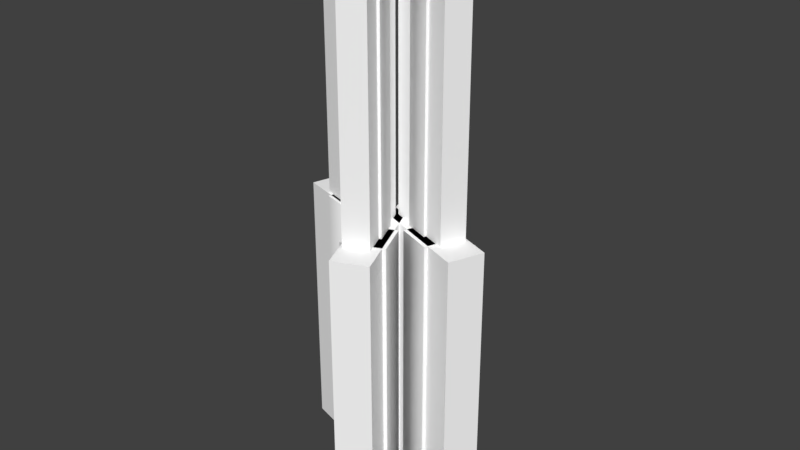 # Source: buildings-tower.blend  (saved by Blender 2.77.0; exported with 4.5.12 LTS)
import bpy
from mathutils import Matrix  # noqa: F401  (used for matrix-valued properties, if any)

bpy.ops.wm.read_factory_settings(use_empty=True)
scene = bpy.context.scene
scene.name = 'Scene'

# ---- collections
col_collection_1 = bpy.data.collections.new('Collection 1'); scene.collection.children.link(col_collection_1)

# ---- materials (node trees are filled in below, after node groups)
mat_default_sidewalks = bpy.data.materials.new('default_sidewalks')
mat_default_sidewalks.alpha_threshold = 0.0
mat_default_sidewalks.use_transparent_shadow = False
mat_default_sidewalks.diffuse_color = (1.0, 1.0, 1.0, 1.0)
mat_default_sidewalks.roughness = 0.5
mat_default_sidewalks.specular_intensity = 1.0
mat_default = bpy.data.materials.new('default')
mat_default.alpha_threshold = 0.0
mat_default.use_transparent_shadow = False
mat_default.diffuse_color = (1.0, 1.0, 1.0, 1.0)
mat_default.roughness = 0.5
mat_default.specular_intensity = 1.0
mat_default_bldgs2 = bpy.data.materials.new('default_bldgs2')
mat_default_bldgs2.alpha_threshold = 0.0
mat_default_bldgs2.use_transparent_shadow = False
mat_default_bldgs2.diffuse_color = (1.0, 1.0, 1.0, 1.0)
mat_default_bldgs2.roughness = 0.5
mat_default_bldgs2.specular_intensity = 1.0

# ---- material node trees

# ---- world
world_world = bpy.data.worlds.new('World'); scene.world = world_world
world_world.color = (0.05088, 0.05088, 0.05088)
world_world.use_sun_shadow = False
world_world.sun_shadow_jitter_overblur = 0.0
world_world.cycles.sampling_method = 'MANUAL'

# ---- meshes
me_city_mesh01_001 = bpy.data.meshes.new('city_mesh01.001')
me_city_mesh01_001.from_pydata([(-20.0, -3.323, 8.334), (-18.35, -10.28, 8.334), (1.655, -5.561, 8.334), (0.01303, 1.399, 8.334), (0.01303, 1.399, 8.334), (1.655, -5.561, 8.334), (1.655, -5.561, -57.61), (0.01303, 1.399, -57.61), (0.01303, 1.399, -57.61), (1.655, -5.561, -57.61), (-18.35, -10.28, -57.61), (-20.0, -3.323, -57.61), (-20.0, -3.323, -57.61), (-18.35, -10.28, -57.61), (-18.35, -10.28, 8.334), (-20.0, -3.323, 8.334), (-20.0, -3.323, -57.61), (-20.0, -3.323, 8.334), (0.01303, 1.399, 8.334), (0.01303, 1.399, -57.61), (1.655, -5.561, -57.61), (1.655, -5.561, 8.334), (-18.35, -10.28, 8.334), (-18.35, -10.28, -57.61), (-6.629, 0.5432, 8.334), (-13.59, -1.087, 8.334), (-11.74, -9.287, 8.334), (-4.783, -7.657, 8.334), (-4.783, -7.657, 8.334), (-11.74, -9.287, 8.334), (-11.74, -9.287, -57.61), (-4.783, -7.657, -57.61), (-4.783, -7.657, -57.61), (-11.74, -9.287, -57.61), (-13.59, -1.087, -57.61), (-6.629, 0.5432, -57.61), (-6.629, 0.5432, -57.61), (-13.59, -1.087, -57.61), (-13.59, -1.087, 8.334), (-6.629, 0.5432, 8.334), (-6.629, 0.5432, -57.61), (-6.629, 0.5432, 8.334), (-11.74, -9.287, -57.61), (-11.74, -9.287, 8.334), (0.1328, 1.575, 8.334), (-4.182, -4.127, 8.334), (12.21, -16.53, 8.334), (16.53, -10.83, 8.334), (16.53, -10.83, 8.334), (12.21, -16.53, 8.334), (12.21, -16.53, -57.61), (16.53, -10.83, -57.61), (16.53, -10.83, -57.61), (12.21, -16.53, -57.61), (-4.182, -4.127, -57.61), (0.1328, 1.575, -57.61), (0.1328, 1.575, -57.61), (-4.182, -4.127, -57.61), (-4.182, -4.127, 8.334), (0.1328, 1.575, 8.334), (0.1328, 1.575, -57.61), (0.1328, 1.575, 8.334), (16.53, -10.83, 8.334), (16.53, -10.83, -57.61), (12.21, -16.53, -57.61), (12.21, -16.53, 8.334), (-4.182, -4.127, 8.334), (-4.182, -4.127, -57.61), (11.63, -6.259, 8.334), (5.939, -1.935, 8.334), (0.798, -8.585, 8.334), (6.492, -12.91, 8.334), (6.492, -12.91, 8.334), (0.798, -8.585, 8.334), (0.798, -8.585, -57.61), (6.492, -12.91, -57.61), (6.492, -12.91, -57.61), (0.798, -8.585, -57.61), (5.939, -1.935, -57.61), (11.63, -6.259, -57.61), (11.63, -6.259, -57.61), (5.939, -1.935, -57.61), (5.939, -1.935, 8.334), (11.63, -6.259, 8.334), (11.63, -6.259, -57.61), (11.63, -6.259, 8.334), (0.798, -8.585, -57.61), (0.798, -8.585, 8.334), (-12.03, -3.925, 68.49), (-11.23, -7.293, 68.49), (-1.549, -5.009, 68.49), (-2.343, -1.641, 68.49), (-0.2758, -0.3269, 68.56), (0.8882, -5.261, 68.41), (0.8882, -5.261, -2.669), (-0.2758, -0.3269, -2.669), (-0.2758, -0.3269, -2.669), (0.8882, -5.261, -2.669), (-13.3, -8.609, -2.669), (-14.46, -3.673, -2.669), (-14.46, -3.673, -2.669), (-13.3, -8.609, -2.669), (-13.3, -8.609, 68.56), (-14.46, -3.673, 68.56), (-14.46, -3.673, -2.669), (-14.46, -3.673, 68.56), (-0.2758, -0.3269, 68.56), (-0.2758, -0.3269, -2.669), (0.8882, -5.261, -2.669), (0.8882, -5.261, 68.41), (-13.3, -8.609, 68.56), (-13.3, -8.609, -2.669), (-4.986, -0.9329, 68.56), (-9.922, -2.089, 68.56), (-8.613, -7.903, 68.56), (-3.677, -6.747, 68.56), (-3.677, -6.747, 68.56), (-8.613, -7.903, 68.56), (-8.613, -7.903, -2.669), (-3.677, -6.747, -2.669), (-3.677, -6.747, -2.669), (-8.613, -7.903, -2.669), (-9.922, -2.089, -2.669), (-4.986, -0.9328, -2.669), (-4.986, -0.9328, -2.669), (-9.922, -2.089, -2.669), (-9.922, -2.089, 68.56), (-4.986, -0.9329, 68.56), (-4.986, -0.9328, -2.669), (-4.986, -0.9329, 68.56), (-8.613, -7.903, -2.669), (-8.613, -7.903, 68.56), (1.168, -2.239, 68.52), (-0.9206, -4.999, 68.52), (7.013, -11.0, 68.52), (9.101, -8.245, 68.52), (11.43, -8.999, 68.56), (8.373, -13.04, 68.56), (8.373, -13.04, -2.669), (11.43, -8.999, -2.669), (11.43, -8.999, -2.669), (8.373, -13.04, -2.669), (-3.251, -4.245, -2.669), (-0.1914, -0.2028, -2.669), (-0.1914, -0.2028, -2.669), (-3.251, -4.245, -2.669), (-3.251, -4.245, 68.56), (-0.1914, -0.2029, 68.56), (-0.1914, -0.2028, -2.669), (-0.1914, -0.2029, 68.56), (11.43, -8.999, 68.56), (11.43, -8.999, -2.669), (8.373, -13.04, -2.669), (8.373, -13.04, 68.56), (-3.251, -4.245, 68.56), (-3.251, -4.245, -2.669), (7.963, -5.757, 68.56), (3.925, -2.691, 68.56), (0.2802, -7.405, 68.56), (4.317, -10.47, 68.56), (4.317, -10.47, 68.56), (0.2802, -7.405, 68.56), (0.2802, -7.405, -2.669), (4.317, -10.47, -2.669), (4.317, -10.47, -2.669), (0.2802, -7.405, -2.669), (3.925, -2.691, -2.669), (7.963, -5.757, -2.669), (7.963, -5.757, -2.669), (3.925, -2.691, -2.669), (3.925, -2.691, 68.56), (7.963, -5.757, 68.56), (7.963, -5.757, -2.669), (7.963, -5.757, 68.56), (0.2802, -7.405, -2.669), (0.2802, -7.405, 68.56), (0.8882, -5.261, 68.41), (-13.3, -8.609, 68.56), (-14.46, -3.673, 68.56), (-0.2758, -0.3269, 68.56), (8.373, -13.04, 68.56), (-3.251, -4.245, 68.56), (-0.1914, -0.2029, 68.56), (11.43, -8.999, 68.56), (-0.6694, -1.233, 8.334), (4.057, 4.131, 8.334), (-11.37, 17.72, 8.334), (-16.09, 12.36, 8.334), (-0.6694, -1.233, -57.61), (4.057, 4.131, -57.61), (4.057, 4.131, 8.334), (-0.6694, -1.233, 8.334), (-16.09, 12.36, -57.61), (-11.37, 17.72, -57.61), (4.057, 4.131, -57.61), (-0.6694, -1.233, -57.61), (-16.09, 12.36, 8.334), (-11.37, 17.72, 8.334), (-11.37, 17.72, -57.61), (-16.09, 12.36, -57.61), (-0.6694, -1.233, -57.61), (-0.6694, -1.233, 8.334), (-16.09, 12.36, 8.334), (-16.09, 12.36, -57.61), (-11.37, 17.72, -57.61), (-11.37, 17.72, 8.334), (4.057, 4.131, 8.334), (4.057, 4.131, -57.61), (-0.634, 9.013, 8.334), (-6.006, 13.73, 8.334), (-11.5, 7.367, 8.334), (-6.125, 2.649, 8.334), (-0.634, 9.013, -57.61), (-6.006, 13.73, -57.61), (-6.006, 13.73, 8.334), (-0.634, 9.013, 8.334), (-6.125, 2.649, -57.61), (-11.5, 7.367, -57.61), (-6.006, 13.73, -57.61), (-0.634, 9.013, -57.61), (-6.125, 2.649, 8.334), (-11.5, 7.367, 8.334), (-11.5, 7.367, -57.61), (-6.125, 2.649, -57.61), (-6.125, 2.649, 8.334), (-6.125, 2.649, -57.61), (-6.006, 13.73, 8.334), (-6.006, 13.73, -57.61), (19.66, 1.775, 8.334), (18.54, 8.835, 8.334), (-1.767, 5.615, 8.334), (-0.647, -1.447, 8.334), (19.66, 1.775, -57.61), (18.54, 8.835, -57.61), (18.54, 8.835, 8.334), (19.66, 1.775, 8.334), (-0.647, -1.447, -57.61), (-1.767, 5.615, -57.61), (18.54, 8.835, -57.61), (19.66, 1.775, -57.61), (-0.647, -1.447, 8.334), (-1.767, 5.615, 8.334), (-1.767, 5.615, -57.61), (-0.647, -1.447, -57.61), (19.66, 1.775, -57.61), (19.66, 1.775, 8.334), (-0.647, -1.447, 8.334), (-0.647, -1.447, -57.61), (-1.767, 5.615, -57.61), (-1.767, 5.615, 8.334), (18.54, 8.835, 8.334), (18.54, 8.835, -57.61), (11.79, 8.333, 8.334), (4.725, 7.201, 8.334), (6.127, -1.085, 8.334), (13.19, 0.04716, 8.334), (11.79, 8.333, -57.61), (4.725, 7.201, -57.61), (4.725, 7.201, 8.334), (11.79, 8.333, 8.334), (13.19, 0.04718, -57.61), (6.127, -1.085, -57.61), (4.725, 7.201, -57.61), (11.79, 8.333, -57.61), (13.19, 0.04716, 8.334), (6.127, -1.085, 8.334), (6.127, -1.085, -57.61), (13.19, 0.04718, -57.61), (13.19, 0.04716, 8.334), (13.19, 0.04718, -57.61), (4.725, 7.201, 8.334), (4.725, 7.201, -57.61), (-1.316, 2.557, 68.51), (0.972, 5.153, 68.51), (-6.494, 11.73, 68.51), (-8.781, 9.135, 68.51), (-0.112, 0.4231, -2.669), (3.239, 4.227, -2.669), (3.239, 4.227, 68.56), (-0.112, 0.4231, 68.56), (-11.05, 10.06, -2.669), (-7.697, 13.87, -2.669), (3.239, 4.227, -2.669), (-0.112, 0.4231, -2.669), (-11.05, 10.06, 68.56), (-7.697, 13.87, 68.56), (-7.697, 13.87, -2.669), (-11.05, 10.06, -2.669), (-0.112, 0.4231, -2.669), (-0.112, 0.4231, 68.56), (-11.05, 10.06, 68.56), (-11.05, 10.06, -2.669), (-7.697, 13.87, -2.669), (-7.697, 13.87, 68.56), (3.239, 4.227, 68.56), (3.239, 4.227, -2.669), (-0.08657, 7.689, 68.56), (-3.896, 11.04, 68.56), (-7.79, 6.523, 68.56), (-3.981, 3.177, 68.56), (-0.08657, 7.689, -2.669), (-3.896, 11.04, -2.669), (-3.896, 11.04, 68.56), (-0.08657, 7.689, 68.56), (-3.981, 3.177, -2.669), (-7.79, 6.523, -2.669), (-3.896, 11.04, -2.669), (-0.08657, 7.689, -2.669), (-3.981, 3.177, 68.56), (-7.79, 6.523, 68.56), (-7.79, 6.523, -2.669), (-3.981, 3.177, -2.669), (-3.981, 3.177, 68.56), (-3.981, 3.177, -2.669), (-3.896, 11.04, 68.56), (-3.896, 11.04, -2.669), (11.89, 2.989, 68.43), (11.35, 6.407, 68.43), (1.521, 4.849, 68.43), (2.063, 1.431, 68.43), (14.3, 2.557, -2.669), (13.51, 7.565, -2.669), (13.51, 7.565, 68.56), (14.3, 2.557, 68.56), (-0.09597, 0.2731, -2.669), (-0.8904, 5.281, -2.669), (13.51, 7.565, -2.669), (14.3, 2.557, -2.669), (-0.09597, 0.2731, 68.56), (-0.8904, 5.281, 68.32), (-0.8904, 5.281, -2.669), (-0.09597, 0.2731, -2.669), (14.3, 2.557, -2.669), (14.3, 2.557, 68.56), (-0.09597, 0.2731, 68.56), (-0.09597, 0.2731, -2.669), (-0.8904, 5.281, -2.669), (-0.8904, 5.281, 68.35), (13.51, 7.565, 68.56), (13.51, 7.565, -2.669), (8.719, 7.209, 68.56), (3.714, 6.405, 68.56), (4.707, 0.5291, 68.56), (9.713, 1.331, 68.56), (8.719, 7.209, -2.669), (3.714, 6.405, -2.669), (3.714, 6.405, 68.56), (8.719, 7.209, 68.56), (9.713, 1.331, -2.669), (4.707, 0.5292, -2.669), (3.714, 6.405, -2.669), (8.719, 7.209, -2.669), (9.713, 1.331, 68.56), (4.707, 0.5291, 68.56), (4.707, 0.5292, -2.669), (9.713, 1.331, -2.669), (9.713, 1.331, 68.56), (9.713, 1.331, -2.669), (3.714, 6.405, 68.56), (3.714, 6.405, -2.669), (-7.697, 13.87, 68.56), (3.239, 4.227, 68.56), (-11.05, 10.06, 68.56), (-0.112, 0.4231, 68.56), (-0.8904, 5.281, 68.35), (13.51, 7.565, 68.56), (-0.09597, 0.2731, 68.56), (14.3, 2.557, 68.56)], [], [(0, 1, 2), (0, 2, 3), (4, 5, 6), (4, 6, 7), (8, 9, 10), (8, 10, 11), (12, 13, 14), (12, 14, 15), (16, 17, 18), (16, 18, 19), (20, 21, 22), (20, 22, 23), (24, 25, 26), (24, 26, 27), (28, 29, 30), (28, 30, 31), (32, 33, 34), (32, 34, 35), (36, 37, 38), (36, 38, 39), (40, 41, 28), (40, 28, 31), (42, 43, 38), (42, 38, 37), (44, 45, 46), (44, 46, 47), (48, 49, 50), (48, 50, 51), (52, 53, 54), (52, 54, 55), (56, 57, 58), (56, 58, 59), (60, 61, 62), (60, 62, 63), (64, 65, 66), (64, 66, 67), (68, 69, 70), (68, 70, 71), (72, 73, 74), (72, 74, 75), (76, 77, 78), (76, 78, 79), (80, 81, 82), (80, 82, 83), (84, 85, 72), (84, 72, 75), (86, 87, 82), (86, 82, 81), (88, 89, 90), (88, 90, 91), (92, 93, 94), (92, 94, 95), (96, 97, 98), (96, 98, 99), (100, 101, 102), (100, 102, 103), (104, 105, 106), (104, 106, 107), (108, 109, 110), (108, 110, 111), (112, 113, 114), (112, 114, 115), (116, 117, 118), (116, 118, 119), (120, 121, 122), (120, 122, 123), (124, 125, 126), (124, 126, 127), (128, 129, 116), (128, 116, 119), (130, 131, 126), (130, 126, 125), (132, 133, 134), (132, 134, 135), (136, 137, 138), (136, 138, 139), (140, 141, 142), (140, 142, 143), (144, 145, 146), (144, 146, 147), (148, 149, 150), (148, 150, 151), (152, 153, 154), (152, 154, 155), (156, 157, 158), (156, 158, 159), (160, 161, 162), (160, 162, 163), (164, 165, 166), (164, 166, 167), (168, 169, 170), (168, 170, 171), (172, 173, 160), (172, 160, 163), (174, 175, 170), (174, 170, 169), (176, 90, 89), (176, 89, 177), (177, 89, 88), (177, 88, 178), (178, 88, 91), (178, 91, 179), (179, 91, 90), (179, 90, 176), (180, 134, 133), (180, 133, 181), (181, 133, 132), (181, 132, 182), (182, 132, 135), (182, 135, 183), (183, 135, 134), (183, 134, 180), (184, 185, 186), (184, 186, 187), (188, 189, 190), (188, 190, 191), (192, 193, 194), (192, 194, 195), (196, 197, 198), (196, 198, 199), (200, 201, 202), (200, 202, 203), (204, 205, 206), (204, 206, 207), (208, 209, 210), (208, 210, 211), (212, 213, 214), (212, 214, 215), (216, 217, 218), (216, 218, 219), (220, 221, 222), (220, 222, 223), (212, 215, 224), (212, 224, 225), (222, 221, 226), (222, 226, 227), (228, 229, 230), (228, 230, 231), (232, 233, 234), (232, 234, 235), (236, 237, 238), (236, 238, 239), (240, 241, 242), (240, 242, 243), (244, 245, 246), (244, 246, 247), (248, 249, 250), (248, 250, 251), (252, 253, 254), (252, 254, 255), (256, 257, 258), (256, 258, 259), (260, 261, 262), (260, 262, 263), (264, 265, 266), (264, 266, 267), (256, 259, 268), (256, 268, 269), (266, 265, 270), (266, 270, 271), (272, 273, 274), (272, 274, 275), (276, 277, 278), (276, 278, 279), (280, 281, 282), (280, 282, 283), (284, 285, 286), (284, 286, 287), (288, 289, 290), (288, 290, 291), (292, 293, 294), (292, 294, 295), (296, 297, 298), (296, 298, 299), (300, 301, 302), (300, 302, 303), (304, 305, 306), (304, 306, 307), (308, 309, 310), (308, 310, 311), (300, 303, 312), (300, 312, 313), (310, 309, 314), (310, 314, 315), (316, 317, 318), (316, 318, 319), (320, 321, 322), (320, 322, 323), (324, 325, 326), (324, 326, 327), (328, 329, 330), (328, 330, 331), (332, 333, 334), (332, 334, 335), (336, 337, 338), (336, 338, 339), (340, 341, 342), (340, 342, 343), (344, 345, 346), (344, 346, 347), (348, 349, 350), (348, 350, 351), (352, 353, 354), (352, 354, 355), (344, 347, 356), (344, 356, 357), (354, 353, 358), (354, 358, 359), (360, 274, 273), (360, 273, 361), (362, 275, 274), (362, 274, 360), (363, 272, 275), (363, 275, 362), (361, 273, 272), (361, 272, 363), (364, 318, 317), (364, 317, 365), (366, 319, 318), (366, 318, 364), (367, 316, 319), (367, 319, 366), (365, 317, 316), (365, 316, 367)])
me_city_mesh01_001.polygons.foreach_set('use_smooth', [True] * 224)
me_city_mesh01_001.polygons.foreach_set('material_index', [2, 2, 2, 2, 2, 2, 2, 2, 2, 2, 2, 2, 2, 2, 2, 2, 2, 2, 2, 2, 2, 2, 2, 2, 2, 2, 2, 2, 2, 2, 2, 2, 2, 2, 2, 2, 2, 2, 2, 2, 2, 2, 2, 2, 2, 2, 2, 2, 2, 2, 2, 2, 2, 2, 2, 2, 2, 2, 2, 2, 2, 2, 2, 2, 2, 2, 2, 2, 2, 2, 2, 2, 2, 2, 2, 2, 2, 2, 2, 2, 2, 2, 2, 2, 2, 2, 2, 2, 2, 2, 2, 2, 2, 2, 2, 2, 2, 2, 2, 2, 2, 2, 2, 2, 2, 2, 2, 2, 2, 2, 2, 2, 2, 2, 2, 2, 2, 2, 2, 2, 2, 2, 2, 2, 2, 2, 2, 2, 2, 2, 2, 2, 2, 2, 2, 2, 2, 2, 2, 2, 2, 2, 2, 2, 2, 2, 2, 2, 2, 2, 2, 2, 2, 2, 2, 2, 2, 2, 2, 2, 2, 2, 2, 2, 2, 2, 2, 2, 2, 2, 2, 2, 2, 2, 2, 2, 2, 2, 2, 2, 2, 2, 2, 2, 2, 2, 2, 2, 2, 2, 2, 2, 2, 2, 2, 2, 2, 2, 2, 2, 2, 2, 2, 2, 2, 2, 2, 2, 2, 2, 2, 2, 2, 2, 2, 2, 2, 2, 2, 2, 2, 2, 2, 2])
_k = set([(0, 1), (0, 3), (1, 2), (2, 3), (4, 5), (4, 7), (5, 6), (6, 7), (8, 9), (8, 11), (9, 10), (10, 11), (12, 13), (12, 15), (13, 14), (14, 15), (16, 17), (16, 19), (17, 18), (18, 19), (20, 21), (20, 23), (21, 22), (22, 23), (24, 25), (24, 27), (25, 26), (26, 27), (28, 29), (28, 41), (29, 30), (30, 31), (31, 40), (32, 33), (32, 35), (33, 34), (34, 35), (36, 37), (36, 39), (37, 42), (38, 39), (38, 43), (40, 41), (42, 43), (44, 45), (44, 47), (45, 46), (46, 47), (48, 49), (48, 51), (49, 50), (50, 51), (52, 53), (52, 55), (53, 54), (54, 55), (56, 57), (56, 59), (57, 58), (58, 59), (60, 61), (60, 63), (61, 62), (62, 63), (64, 65), (64, 67), (65, 66), (66, 67), (68, 69), (68, 71), (69, 70), (70, 71), (72, 73), (72, 85), (73, 74), (74, 75), (75, 84), (76, 77), (76, 79), (77, 78), (78, 79), (80, 81), (80, 83), (81, 86), (82, 83), (82, 87), (84, 85), (86, 87), (92, 93), (92, 95), (93, 94), (94, 95), (96, 97), (96, 99), (97, 98), (98, 99), (100, 101), (100, 103), (101, 102), (102, 103), (104, 105), (104, 107), (105, 106), (106, 107), (108, 109), (108, 111), (109, 110), (110, 111), (112, 113), (112, 115), (113, 114), (114, 115), (116, 117), (116, 129), (117, 118), (118, 119), (119, 128), (120, 121), (120, 123), (121, 122), (122, 123), (124, 125), (124, 127), (125, 130), (126, 127), (126, 131), (128, 129), (130, 131), (136, 137), (136, 139), (137, 138), (138, 139), (140, 141), (140, 143), (141, 142), (142, 143), (144, 145), (144, 147), (145, 146), (146, 147), (148, 149), (148, 151), (149, 150), (150, 151), (152, 153), (152, 155), (153, 154), (154, 155), (156, 157), (156, 159), (157, 158), (158, 159), (160, 161), (160, 173), (161, 162), (162, 163), (163, 172), (164, 165), (164, 167), (165, 166), (166, 167), (168, 169), (168, 171), (169, 174), (170, 171), (170, 175), (172, 173), (174, 175), (176, 177), (176, 179), (177, 178), (178, 179), (180, 181), (180, 183), (181, 182), (182, 183), (184, 185), (184, 187), (185, 186), (186, 187), (188, 189), (188, 191), (189, 190), (190, 191), (192, 193), (192, 195), (193, 194), (194, 195), (196, 197), (196, 199), (197, 198), (198, 199), (200, 201), (200, 203), (201, 202), (202, 203), (204, 205), (204, 207), (205, 206), (206, 207), (208, 209), (208, 211), (209, 210), (210, 211), (212, 213), (212, 225), (213, 214), (214, 215), (215, 224), (216, 217), (216, 219), (217, 218), (218, 219), (220, 221), (220, 223), (221, 226), (222, 223), (222, 227), (224, 225), (226, 227), (228, 229), (228, 231), (229, 230), (230, 231), (232, 233), (232, 235), (233, 234), (234, 235), (236, 237), (236, 239), (237, 238), (238, 239), (240, 241), (240, 243), (241, 242), (242, 243), (244, 245), (244, 247), (245, 246), (246, 247), (248, 249), (248, 251), (249, 250), (250, 251), (252, 253), (252, 255), (253, 254), (254, 255), (256, 257), (256, 269), (257, 258), (258, 259), (259, 268), (260, 261), (260, 263), (261, 262), (262, 263), (264, 265), (264, 267), (265, 270), (266, 267), (266, 271), (268, 269), (270, 271), (276, 277), (276, 279), (277, 278), (278, 279), (280, 281), (280, 283), (281, 282), (282, 283), (284, 285), (284, 287), (285, 286), (286, 287), (288, 289), (288, 291), (289, 290), (290, 291), (292, 293), (292, 295), (293, 294), (294, 295), (296, 297), (296, 299), (297, 298), (298, 299), (300, 301), (300, 313), (301, 302), (302, 303), (303, 312), (304, 305), (304, 307), (305, 306), (306, 307), (308, 309), (308, 311), (309, 314), (310, 311), (310, 315), (312, 313), (314, 315), (320, 321), (320, 323), (321, 322), (322, 323), (324, 325), (324, 327), (325, 326), (326, 327), (328, 329), (328, 331), (329, 330), (330, 331), (332, 333), (332, 335), (333, 334), (334, 335), (336, 337), (336, 339), (337, 338), (338, 339), (340, 341), (340, 343), (341, 342), (342, 343), (344, 345), (344, 357), (345, 346), (346, 347), (347, 356), (348, 349), (348, 351), (349, 350), (350, 351), (352, 353), (352, 355), (353, 358), (354, 355), (354, 359), (356, 357), (358, 359), (360, 361), (360, 362), (361, 363), (362, 363), (364, 365), (364, 366), (365, 367), (366, 367)])
me_city_mesh01_001.attributes.new('sharp_edge', 'BOOLEAN', 'EDGE').data.foreach_set('value', [ (min(e.vertices), max(e.vertices)) in _k for e in me_city_mesh01_001.edges])
_uv = me_city_mesh01_001.uv_layers.new(name='UVMap')
_uv.uv.foreach_set('vector', [0.25, 0.1305, 0.2603, 0.1305, 0.3863, 0.1305, 0.25, 0.1305, 0.3863, 0.1305, 0.376, 0.1305, 0.376, 0.1305, 0.3863, 0.1305, 0.3863, 0.0, 0.376, 0.1305, 0.3863, 0.0, 0.376, 0.0, 0.376, 0.0, 0.3863, 0.0, 0.2603, 0.0, 0.376, 0.0, 0.2603, 0.0, 0.25, 0.0, 0.25, 0.0, 0.2603, 0.0, 0.2603, 0.1305, 0.25, 0.0, 0.2603, 0.1305, 0.25, 0.1305, 0.25, 0.0, 0.25, 0.1305, 0.376, 0.1305, 0.25, 0.0, 0.376, 0.1305, 0.376, 0.0, 0.3863, 0.0, 0.3863, 0.1305, 0.2603, 0.1305, 0.3863, 0.0, 0.2603, 0.1305, 0.2603, 0.0, 0.3342, 0.1305, 0.2903, 0.1305, 0.3019, 0.1305, 0.3342, 0.1305, 0.3019, 0.1305, 0.3458, 0.1305, 0.3458, 0.1305, 0.3019, 0.1305, 0.3019, 0.0, 0.3458, 0.1305, 0.3019, 0.0, 0.3458, 0.0, 0.3458, 0.0, 0.3019, 0.0, 0.2903, 0.0, 0.3458, 0.0, 0.2903, 0.0, 0.3342, 0.0, 0.3342, 0.0, 0.2903, 0.0, 0.2903, 0.1305, 0.3342, 0.0, 0.2903, 0.1305, 0.3342, 0.1305, 0.3342, 0.0, 0.3342, 0.1305, 0.3458, 0.1305, 0.3342, 0.0, 0.3458, 0.1305, 0.3458, 0.0, 0.3019, 0.0, 0.3019, 0.1305, 0.2903, 0.1305, 0.3019, 0.0, 0.2903, 0.1305, 0.2903, 0.0, 0.3767, 0.1305, 0.3496, 0.1305, 0.4528, 0.1305, 0.3767, 0.1305, 0.4528, 0.1305, 0.4799, 0.1305, 0.4799, 0.1305, 0.4528, 0.1305, 0.4528, 0.0, 0.4799, 0.1305, 0.4528, 0.0, 0.4799, 0.0, 0.4799, 0.0, 0.4528, 0.0, 0.3496, 0.0, 0.4799, 0.0, 0.3496, 0.0, 0.3767, 0.0, 0.3767, 0.0, 0.3496, 0.0, 0.3496, 0.1305, 0.3767, 0.0, 0.3496, 0.1305, 0.3767, 0.1305, 0.3767, 0.0, 0.3767, 0.1305, 0.4799, 0.1305, 0.3767, 0.0, 0.4799, 0.1305, 0.4799, 0.0, 0.4528, 0.0, 0.4528, 0.1305, 0.3496, 0.1305, 0.4528, 0.0, 0.3496, 0.1305, 0.3496, 0.0, 0.4491, 0.1305, 0.4133, 0.1305, 0.3809, 0.1305, 0.4491, 0.1305, 0.3809, 0.1305, 0.4168, 0.1305, 0.4168, 0.1305, 0.3809, 0.1305, 0.3809, 0.0, 0.4168, 0.1305, 0.3809, 0.0, 0.4168, 0.0, 0.4168, 0.0, 0.3809, 0.0, 0.4133, 0.0, 0.4168, 0.0, 0.4133, 0.0, 0.4491, 0.0, 0.4491, 0.0, 0.4133, 0.0, 0.4133, 0.1305, 0.4491, 0.0, 0.4133, 0.1305, 0.4491, 0.1305, 0.4491, 0.0, 0.4491, 0.1305, 0.4168, 0.1305, 0.4491, 0.0, 0.4168, 0.1305, 0.4168, 0.0, 0.3809, 0.0, 0.3809, 0.1305, 0.4133, 0.1305, 0.3809, 0.0, 0.4133, 0.1305, 0.4133, 0.0, 0.3002, 0.2473, 0.3052, 0.2473, 0.3661, 0.2473, 0.3002, 0.2473, 0.3661, 0.2473, 0.3611, 0.2473, 0.3742, 0.2497, 0.3815, 0.2497, 0.3815, 0.1087, 0.3742, 0.2497, 0.3815, 0.1087, 0.3742, 0.1087, 0.3742, 0.1087, 0.3815, 0.1087, 0.2922, 0.1087, 0.3742, 0.1087, 0.2922, 0.1087, 0.2848, 0.1087, 0.2848, 0.1087, 0.2922, 0.1087, 0.2922, 0.2497, 0.2848, 0.1087, 0.2922, 0.2497, 0.2848, 0.2497, 0.2848, 0.1087, 0.2848, 0.2497, 0.3742, 0.2497, 0.2848, 0.1087, 0.3742, 0.2497, 0.3742, 0.1087, 0.3815, 0.1087, 0.3815, 0.2497, 0.2922, 0.2497, 0.3815, 0.1087, 0.2922, 0.2497, 0.2922, 0.1087, 0.3445, 0.2497, 0.3134, 0.2497, 0.3217, 0.2497, 0.3445, 0.2497, 0.3217, 0.2497, 0.3527, 0.2497, 0.3527, 0.2497, 0.3217, 0.2497, 0.3217, 0.1087, 0.3527, 0.2497, 0.3217, 0.1087, 0.3527, 0.1087, 0.3527, 0.1087, 0.3217, 0.1087, 0.3134, 0.1087, 0.3527, 0.1087, 0.3134, 0.1087, 0.3445, 0.1087, 0.3445, 0.1087, 0.3134, 0.1087, 0.3134, 0.2497, 0.3445, 0.1087, 0.3134, 0.2497, 0.3445, 0.2497, 0.3445, 0.1087, 0.3445, 0.2497, 0.3527, 0.2497, 0.3445, 0.1087, 0.3527, 0.2497, 0.3527, 0.1087, 0.3217, 0.1087, 0.3217, 0.2497, 0.3134, 0.2497, 0.3217, 0.1087, 0.3134, 0.2497, 0.3134, 0.1087, 0.3832, 0.2473, 0.3701, 0.2473, 0.42, 0.2473, 0.3832, 0.2473, 0.42, 0.2473, 0.4332, 0.2473, 0.4479, 0.2497, 0.4286, 0.2497, 0.4286, 0.1087, 0.4479, 0.2497, 0.4286, 0.1087, 0.4479, 0.1087, 0.4479, 0.1087, 0.4286, 0.1087, 0.3554, 0.1087, 0.4479, 0.1087, 0.3554, 0.1087, 0.3747, 0.1087, 0.3747, 0.1087, 0.3554, 0.1087, 0.3554, 0.2497, 0.3747, 0.1087, 0.3554, 0.2497, 0.3747, 0.2497, 0.3747, 0.1087, 0.3747, 0.2497, 0.4479, 0.2497, 0.3747, 0.1087, 0.4479, 0.2497, 0.4479, 0.1087, 0.4286, 0.1087, 0.4286, 0.2497, 0.3554, 0.2497, 0.4286, 0.1087, 0.3554, 0.2497, 0.3554, 0.1087, 0.426, 0.2497, 0.4006, 0.2497, 0.3777, 0.2497, 0.426, 0.2497, 0.3777, 0.2497, 0.4031, 0.2497, 0.4031, 0.2497, 0.3777, 0.2497, 0.3777, 0.1087, 0.4031, 0.2497, 0.3777, 0.1087, 0.4031, 0.1087, 0.4031, 0.1087, 0.3777, 0.1087, 0.4006, 0.1087, 0.4031, 0.1087, 0.4006, 0.1087, 0.426, 0.1087, 0.426, 0.1087, 0.4006, 0.1087, 0.4006, 0.2497, 0.426, 0.1087, 0.4006, 0.2497, 0.426, 0.2497, 0.426, 0.1087, 0.426, 0.2497, 0.4031, 0.2497, 0.426, 0.1087, 0.4031, 0.2497, 0.4031, 0.1087, 0.3777, 0.1087, 0.3777, 0.2497, 0.4006, 0.2497, 0.3777, 0.1087, 0.4006, 0.2497, 0.4006, 0.1087, 0.3815, 0.2497, 0.3661, 0.2473, 0.3052, 0.2473, 0.3815, 0.2497, 0.3052, 0.2473, 0.2922, 0.2497, 0.2922, 0.2497, 0.3052, 0.2473, 0.3002, 0.2473, 0.2922, 0.2497, 0.3002, 0.2473, 0.2848, 0.2497, 0.2848, 0.2497, 0.3002, 0.2473, 0.3611, 0.2473, 0.2848, 0.2497, 0.3611, 0.2473, 0.3742, 0.2497, 0.3742, 0.2497, 0.3611, 0.2473, 0.3661, 0.2473, 0.3742, 0.2497, 0.3661, 0.2473, 0.3815, 0.2497, 0.4286, 0.2497, 0.42, 0.2473, 0.3701, 0.2473, 0.4286, 0.2497, 0.3701, 0.2473, 0.3554, 0.2497, 0.3554, 0.2497, 0.3701, 0.2473, 0.3832, 0.2473, 0.3554, 0.2497, 0.3832, 0.2473, 0.3747, 0.2497, 0.3747, 0.2497, 0.3832, 0.2473, 0.4332, 0.2473, 0.3747, 0.2497, 0.4332, 0.2473, 0.4479, 0.2497, 0.4479, 0.2497, 0.4332, 0.2473, 0.42, 0.2473, 0.4479, 0.2497, 0.42, 0.2473, 0.4286, 0.2497, 0.3717, 0.1305, 0.4014, 0.1305, 0.3043, 0.1305, 0.3717, 0.1305, 0.3043, 0.1305, 0.2746, 0.1305, 0.3717, 0.0, 0.4014, 0.0, 0.4014, 0.1305, 0.3717, 0.0, 0.4014, 0.1305, 0.3717, 0.1305, 0.2746, 0.0, 0.3043, 0.0, 0.4014, 0.0, 0.2746, 0.0, 0.4014, 0.0, 0.3717, 0.0, 0.2746, 0.1305, 0.3043, 0.1305, 0.3043, 0.0, 0.2746, 0.1305, 0.3043, 0.0, 0.2746, 0.0, 0.3717, 0.0, 0.3717, 0.1305, 0.2746, 0.1305, 0.3717, 0.0, 0.2746, 0.1305, 0.2746, 0.0, 0.3043, 0.0, 0.3043, 0.1305, 0.4014, 0.1305, 0.3043, 0.0, 0.4014, 0.1305, 0.4014, 0.0, 0.3719, 0.1305, 0.3381, 0.1305, 0.3035, 0.1305, 0.3719, 0.1305, 0.3035, 0.1305, 0.3373, 0.1305, 0.3719, 0.0, 0.3381, 0.0, 0.3381, 0.1305, 0.3719, 0.0, 0.3381, 0.1305, 0.3719, 0.1305, 0.3373, 0.0, 0.3035, 0.0, 0.3381, 0.0, 0.3373, 0.0, 0.3381, 0.0, 0.3719, 0.0, 0.3373, 0.1305, 0.3035, 0.1305, 0.3035, 0.0, 0.3373, 0.1305, 0.3035, 0.0, 0.3373, 0.0, 0.3719, 0.0, 0.3719, 0.1305, 0.3373, 0.1305, 0.3719, 0.0, 0.3373, 0.1305, 0.3373, 0.0, 0.3035, 0.0, 0.3035, 0.1305, 0.3381, 0.1305, 0.3035, 0.0, 0.3381, 0.1305, 0.3381, 0.0, 0.4997, 0.1305, 0.4926, 0.1305, 0.3648, 0.1305, 0.4997, 0.1305, 0.3648, 0.1305, 0.3718, 0.1305, 0.4997, 0.0, 0.4926, 0.0, 0.4926, 0.1305, 0.4997, 0.0, 0.4926, 0.1305, 0.4997, 0.1305, 0.3718, 0.0, 0.3648, 0.0, 0.4926, 0.0, 0.3718, 0.0, 0.4926, 0.0, 0.4997, 0.0, 0.3718, 0.1305, 0.3648, 0.1305, 0.3648, 0.0, 0.3718, 0.1305, 0.3648, 0.0, 0.3718, 0.0, 0.4997, 0.0, 0.4997, 0.1305, 0.3718, 0.1305, 0.4997, 0.0, 0.3718, 0.1305, 0.3718, 0.0, 0.3648, 0.0, 0.3648, 0.1305, 0.4926, 0.1305, 0.3648, 0.0, 0.4926, 0.1305, 0.4926, 0.0, 0.4501, 0.1305, 0.4056, 0.1305, 0.4145, 0.1305, 0.4501, 0.1305, 0.4145, 0.1305, 0.4589, 0.1305, 0.4501, 0.0, 0.4056, 0.0, 0.4056, 0.1305, 0.4501, 0.0, 0.4056, 0.1305, 0.4501, 0.1305, 0.4589, 0.0, 0.4145, 0.0, 0.4056, 0.0, 0.4589, 0.0, 0.4056, 0.0, 0.4501, 0.0, 0.4589, 0.1305, 0.4145, 0.1305, 0.4145, 0.0, 0.4589, 0.1305, 0.4145, 0.0, 0.4589, 0.0, 0.4501, 0.0, 0.4501, 0.1305, 0.4589, 0.1305, 0.4501, 0.0, 0.4589, 0.1305, 0.4589, 0.0, 0.4145, 0.0, 0.4145, 0.1305, 0.4056, 0.1305, 0.4145, 0.0, 0.4056, 0.1305, 0.4056, 0.0, 0.3676, 0.2473, 0.382, 0.2473, 0.335, 0.2473, 0.3676, 0.2473, 0.335, 0.2473, 0.3206, 0.2473, 0.3752, 0.1087, 0.3963, 0.1087, 0.3963, 0.2497, 0.3752, 0.1087, 0.3963, 0.2497, 0.3752, 0.2497, 0.3063, 0.1087, 0.3274, 0.1087, 0.3963, 0.1087, 0.3063, 0.1087, 0.3963, 0.1087, 0.3752, 0.1087, 0.3063, 0.2497, 0.3274, 0.2497, 0.3274, 0.1087, 0.3063, 0.2497, 0.3274, 0.1087, 0.3063, 0.1087, 0.3752, 0.1087, 0.3752, 0.2497, 0.3063, 0.2497, 0.3752, 0.1087, 0.3063, 0.2497, 0.3063, 0.1087, 0.3274, 0.1087, 0.3274, 0.2497, 0.3963, 0.2497, 0.3274, 0.1087, 0.3963, 0.2497, 0.3963, 0.1087, 0.3753, 0.2497, 0.3514, 0.2497, 0.3268, 0.2497, 0.3753, 0.2497, 0.3268, 0.2497, 0.3508, 0.2497, 0.3753, 0.1087, 0.3514, 0.1087, 0.3514, 0.2497, 0.3753, 0.1087, 0.3514, 0.2497, 0.3753, 0.2497, 0.3508, 0.1087, 0.3268, 0.1087, 0.3514, 0.1087, 0.3508, 0.1087, 0.3514, 0.1087, 0.3753, 0.1087, 0.3508, 0.2497, 0.3268, 0.2497, 0.3268, 0.1087, 0.3508, 0.2497, 0.3268, 0.1087, 0.3508, 0.1087, 0.3753, 0.1087, 0.3753, 0.2497, 0.3508, 0.2497, 0.3753, 0.1087, 0.3508, 0.2497, 0.3508, 0.1087, 0.3268, 0.1087, 0.3268, 0.2497, 0.3514, 0.2497, 0.3268, 0.1087, 0.3514, 0.2497, 0.3514, 0.1087, 0.4508, 0.2473, 0.4473, 0.2473, 0.3855, 0.2473, 0.4508, 0.2473, 0.3855, 0.2473, 0.3889, 0.2473, 0.4659, 0.1087, 0.4609, 0.1087, 0.4609, 0.2497, 0.4659, 0.1087, 0.4609, 0.2497, 0.4659, 0.2497, 0.3753, 0.1087, 0.3703, 0.1087, 0.4609, 0.1087, 0.3753, 0.1087, 0.4609, 0.1087, 0.4659, 0.1087, 0.3753, 0.2497, 0.3703, 0.2497, 0.3703, 0.1087, 0.3753, 0.2497, 0.3703, 0.1087, 0.3753, 0.1087, 0.4659, 0.1087, 0.4659, 0.2497, 0.3753, 0.2497, 0.4659, 0.1087, 0.3753, 0.2497, 0.3753, 0.1087, 0.3703, 0.1087, 0.3703, 0.2497, 0.4609, 0.2497, 0.3703, 0.1087, 0.4609, 0.2497, 0.4609, 0.1087, 0.4308, 0.2497, 0.3993, 0.2497, 0.4055, 0.2497, 0.4308, 0.2497, 0.4055, 0.2497, 0.437, 0.2497, 0.4308, 0.1087, 0.3993, 0.1087, 0.3993, 0.2497, 0.4308, 0.1087, 0.3993, 0.2497, 0.4308, 0.2497, 0.437, 0.1087, 0.4055, 0.1087, 0.3993, 0.1087, 0.437, 0.1087, 0.3993, 0.1087, 0.4308, 0.1087, 0.437, 0.2497, 0.4055, 0.2497, 0.4055, 0.1087, 0.437, 0.2497, 0.4055, 0.1087, 0.437, 0.1087, 0.4308, 0.1087, 0.4308, 0.2497, 0.437, 0.2497, 0.4308, 0.1087, 0.437, 0.2497, 0.437, 0.1087, 0.4055, 0.1087, 0.4055, 0.2497, 0.3993, 0.2497, 0.4055, 0.1087, 0.3993, 0.2497, 0.3993, 0.1087, 0.3274, 0.2497, 0.335, 0.2473, 0.382, 0.2473, 0.3274, 0.2497, 0.382, 0.2473, 0.3963, 0.2497, 0.3063, 0.2497, 0.3206, 0.2473, 0.335, 0.2473, 0.3063, 0.2497, 0.335, 0.2473, 0.3274, 0.2497, 0.3752, 0.2497, 0.3676, 0.2473, 0.3206, 0.2473, 0.3752, 0.2497, 0.3206, 0.2473, 0.3063, 0.2497, 0.3963, 0.2497, 0.382, 0.2473, 0.3676, 0.2473, 0.3963, 0.2497, 0.3676, 0.2473, 0.3752, 0.2497, 0.3703, 0.2497, 0.3855, 0.2473, 0.4473, 0.2473, 0.3703, 0.2497, 0.4473, 0.2473, 0.4609, 0.2497, 0.3753, 0.2497, 0.3889, 0.2473, 0.3855, 0.2473, 0.3753, 0.2497, 0.3855, 0.2473, 0.3703, 0.2497, 0.4659, 0.2497, 0.4508, 0.2473, 0.3889, 0.2473, 0.4659, 0.2497, 0.3889, 0.2473, 0.3753, 0.2497, 0.4609, 0.2497, 0.4473, 0.2473, 0.4508, 0.2473, 0.4609, 0.2497, 0.4508, 0.2473, 0.4659, 0.2497])
me_city_mesh01_001.materials.append(mat_default_sidewalks)
me_city_mesh01_001.materials.append(mat_default)
me_city_mesh01_001.materials.append(mat_default_bldgs2)
me_city_mesh01_001.use_remesh_preserve_volume = False
me_city_mesh01_001.use_remesh_preserve_attributes = False
me_city_mesh01_001.use_mirror_vertex_groups = False
me_city_mesh01_001.update()
me_city_mesh01_001.normals_split_custom_set([tuple(v) for v in zip(*[iter([-8.17e-08, -8.844e-07, 1.0, -1.038e-07, -1.124e-06, 1.0, -2.212e-08, -2.394e-07, 1.0, -8.17e-08, -8.844e-07, 1.0, -2.212e-08, -2.394e-07, 1.0, 0.0, 0.0, 1.0, 0.9733, 0.2296, 4.038e-08, 0.9733, 0.2296, 4.045e-08, 0.9733, 0.2296, 3.951e-08, 0.9733, 0.2296, 4.038e-08, 0.9733, 0.2296, 3.951e-08, 0.9733, 0.2296, 3.944e-08, 0.0, 4.177e-07, -1.0, 0.0, 5.192e-07, -1.0, 0.0, 1.442e-07, -1.0, 0.0, 4.177e-07, -1.0, 0.0, 1.442e-07, -1.0, 0.0, 4.262e-08, -1.0, -0.9733, -0.2297, -4.046e-08, -0.9733, -0.2297, -4.046e-08, -0.9733, -0.2297, -4.046e-08, -0.9733, -0.2297, -4.046e-08, -0.9733, -0.2297, -4.046e-08, -0.9733, -0.2297, -4.046e-08, -0.2297, 0.9733, 1.688e-07, -0.2297, 0.9733, 1.688e-07, -0.2297, 0.9733, 1.688e-07, -0.2297, 0.9733, 1.688e-07, -0.2297, 0.9733, 1.688e-07, -0.2297, 0.9733, 1.688e-07, 0.2296, -0.9733, -1.758e-07, 0.2296, -0.9733, -1.576e-07, 0.2296, -0.9733, -1.619e-07, 0.2296, -0.9733, -1.758e-07, 0.2296, -0.9733, -1.619e-07, 0.2296, -0.9733, -1.801e-07, 2.539e-07, -8.838e-07, 1.0, 2.539e-07, -8.838e-07, 1.0, 2.539e-07, -8.838e-07, 1.0, 2.539e-07, -8.838e-07, 1.0, 2.539e-07, -8.838e-07, 1.0, 2.539e-07, -8.838e-07, 1.0, 0.8474, -0.5309, -8.695e-08, 0.228, -0.9737, -1.618e-07, 0.228, -0.9737, -1.769e-07, 0.8474, -0.5309, -8.695e-08, 0.228, -0.9737, -1.769e-07, 0.8474, -0.5309, -9.867e-08, 4.556e-07, 2.508e-07, -1.0, 0.0, 0.0, -1.0, 5.6e-07, 3.083e-07, -1.0, 4.556e-07, 2.508e-07, -1.0, 5.6e-07, 3.083e-07, -1.0, 1.016e-06, 5.591e-07, -1.0, -0.228, 0.9737, 1.689e-07, -0.847, 0.5316, 4.102e-07, -0.8472, 0.5313, 9.231e-08, -0.228, 0.9737, 1.689e-07, -0.8472, 0.5313, 9.231e-08, -0.228, 0.9737, 1.689e-07, 0.9756, 0.2196, 3.799e-08, 0.9756, 0.2196, 3.957e-08, 0.8474, -0.5309, -8.695e-08, 0.9756, 0.2196, 3.799e-08, 0.8474, -0.5309, -8.695e-08, 0.8474, -0.5309, -9.867e-08, -0.9756, -0.2196, -3.785e-08, -0.9756, -0.2196, -3.785e-08, -0.8472, 0.5313, 9.231e-08, -0.9756, -0.2196, -3.785e-08, -0.8472, 0.5313, 9.231e-08, -0.847, 0.5316, 4.102e-07, 2.893e-07, -2.24e-07, 1.0, 3.114e-07, -2.24e-07, 1.0, 2.297e-07, -2.24e-07, 1.0, 2.893e-07, -2.24e-07, 1.0, 2.297e-07, -2.24e-07, 1.0, 2.076e-07, -2.24e-07, 1.0, 0.7974, -0.6035, -9.819e-08, 0.7974, -0.6035, -9.708e-08, 0.7974, -0.6035, -1.121e-07, 0.7974, -0.6035, -9.819e-08, 0.7974, -0.6035, -1.121e-07, 0.7974, -0.6035, -1.133e-07, 8.847e-08, 5.374e-07, -1.0, 0.0, 5.374e-07, -1.0, 3.267e-07, 5.374e-07, -1.0, 8.847e-08, 5.374e-07, -1.0, 3.267e-07, 5.374e-07, -1.0, 4.152e-07, 5.374e-07, -1.0, -0.7974, 0.6035, 1.05e-07, -0.7974, 0.6035, 1.052e-07, -0.7974, 0.6035, 1.033e-07, -0.7974, 0.6035, 1.05e-07, -0.7974, 0.6035, 1.033e-07, -0.7974, 0.6035, 1.031e-07, 0.6035, 0.7974, 1.442e-07, 0.6035, 0.7974, 1.351e-07, 0.6035, 0.7974, 1.372e-07, 0.6035, 0.7974, 1.442e-07, 0.6035, 0.7974, 1.372e-07, 0.6035, 0.7974, 1.463e-07, -0.6035, -0.7974, -1.351e-07, -0.6035, -0.7974, -1.351e-07, -0.6035, -0.7974, -1.351e-07, -0.6035, -0.7974, -1.351e-07, -0.6035, -0.7974, -1.351e-07, -0.6035, -0.7974, -1.351e-07, -5.079e-07, -7.229e-07, 1.0, -5.079e-07, -7.229e-07, 1.0, -5.079e-07, -7.229e-07, 1.0, -5.079e-07, -7.229e-07, 1.0, -5.079e-07, -7.229e-07, 1.0, -5.079e-07, -7.229e-07, 1.0, 0.1312, -0.9914, -1.695e-07, -0.6048, -0.7964, -1.295e-07, -0.6048, -0.7964, -1.445e-07, 0.1312, -0.9914, -1.695e-07, -0.6048, -0.7964, -1.445e-07, 0.1309, -0.9914, -5.79e-08, -4.368e-07, 3.421e-07, -1.0, -2.031e-06, 3.263e-07, -1.0, -7.105e-08, 3.457e-07, -1.0, -4.368e-07, 3.421e-07, -1.0, -7.105e-08, 3.457e-07, -1.0, 1.524e-06, 3.614e-07, -1.0, 0.6048, 0.7964, 1.376e-07, -0.1307, 0.9914, -2.627e-08, -0.1312, 0.9914, 1.695e-07, 0.6048, 0.7964, 1.376e-07, -0.1312, 0.9914, 1.695e-07, 0.6048, 0.7964, 1.376e-07, 0.7912, -0.6116, -1.101e-07, 0.7912, -0.6116, -1.101e-07, 0.1312, -0.9914, -1.695e-07, 0.7912, -0.6116, -1.101e-07, 0.1312, -0.9914, -1.695e-07, 0.1309, -0.9914, -5.79e-08, -0.7912, 0.6116, 1.032e-07, -0.7912, 0.6116, 1.032e-07, -0.1312, 0.9914, 1.695e-07, -0.7912, 0.6116, 1.032e-07, -0.1312, 0.9914, 1.695e-07, -0.1307, 0.9914, -2.627e-08, -0.01731, 0.254, 0.967, -0.04949, 0.1041, 0.9933, 0.02049, -0.3428, 0.9392, -0.01731, 0.254, 0.967, 0.02049, -0.3428, 0.9392, 0.05676, -0.1166, 0.9916, 0.9733, 0.2296, 1.35e-07, 0.9733, 0.2296, 1.35e-07, 0.9733, 0.2296, 1.36e-07, 0.9733, 0.2296, 1.35e-07, 0.9733, 0.2296, 1.36e-07, 0.9733, 0.2296, 1.36e-07, 0.0, 0.0, -1.0, 0.0, 0.0, -1.0, 0.0, 0.0, -1.0, 0.0, 0.0, -1.0, 0.0, 0.0, -1.0, 0.0, 0.0, -1.0, -0.9733, -0.2295, -1.346e-07, -0.9733, -0.2295, -1.346e-07, -0.9733, -0.2295, -1.346e-07, -0.9733, -0.2295, -1.346e-07, -0.9733, -0.2295, -1.346e-07, -0.9733, -0.2295, -1.346e-07, -0.2295, 0.9733, 5.763e-07, -0.2295, 0.9733, 5.731e-07, -0.2295, 0.9733, 5.736e-07, -0.2295, 0.9733, 5.763e-07, -0.2295, 0.9733, 5.736e-07, -0.2295, 0.9733, 5.768e-07, 0.2297, -0.9733, -5.733e-07, 0.2297, -0.9733, -5.743e-07, 0.2297, -0.9733, -5.741e-07, 0.2297, -0.9733, -5.733e-07, 0.2297, -0.9733, -5.741e-07, 0.2297, -0.9733, -5.731e-07, 2.267e-07, 0.0, 1.0, 0.0, 0.0, 1.0, 2.783e-07, 0.0, 1.0, 2.267e-07, 0.0, 1.0, 2.783e-07, 0.0, 1.0, 5.05e-07, 0.0, 1.0, 0.847, -0.5316, -3.117e-07, 0.228, -0.9737, -5.704e-07, 0.228, -0.9737, -5.704e-07, 0.847, -0.5316, -3.117e-07, 0.228, -0.9737, -5.704e-07, 0.8472, -0.5313, 1.308e-07, 1.357e-08, 0.0, -1.0, 6.313e-08, 0.0, -1.0, 2.213e-09, 0.0, -1.0, 1.357e-08, 0.0, -1.0, 2.213e-09, 0.0, -1.0, -4.735e-08, 0.0, -1.0, -0.228, 0.9737, 5.732e-07, -0.847, 0.5316, -8.628e-08, -0.8471, 0.5315, 3.152e-07, -0.228, 0.9737, 5.732e-07, -0.8471, 0.5315, 3.152e-07, -0.228, 0.9737, 5.757e-07, 0.9756, 0.2197, 1.302e-07, 0.9756, 0.2197, 1.281e-07, 0.847, -0.5316, -3.117e-07, 0.9756, 0.2197, 1.302e-07, 0.847, -0.5316, -3.117e-07, 0.8472, -0.5313, 1.308e-07, -0.9756, -0.2197, -1.302e-07, -0.9756, -0.2197, -1.281e-07, -0.8471, 0.5315, 3.152e-07, -0.9756, -0.2197, -1.302e-07, -0.8471, 0.5315, 3.152e-07, -0.847, 0.5316, -8.628e-08, 0.1924, 0.191, 0.9626, 0.04146, 0.1085, 0.9932, -0.2113, -0.1708, 0.9624, 0.1924, 0.191, 0.9626, -0.2113, -0.1708, 0.9624, -0.04169, -0.1087, 0.9932, 0.7973, -0.6035, -3.592e-07, 0.7973, -0.6035, -3.592e-07, 0.7973, -0.6035, -3.592e-07, 0.7973, -0.6035, -3.592e-07, 0.7973, -0.6035, -3.592e-07, 0.7973, -0.6035, -3.592e-07, -4.062e-08, 0.0, -1.0, -5.162e-08, 0.0, -1.0, -1.1e-08, 0.0, -1.0, -4.062e-08, 0.0, -1.0, -1.1e-08, 0.0, -1.0, 0.0, 0.0, -1.0, -0.7974, 0.6035, 3.564e-07, -0.7974, 0.6035, 3.566e-07, -0.7974, 0.6035, 3.54e-07, -0.7974, 0.6035, 3.564e-07, -0.7974, 0.6035, 3.54e-07, -0.7974, 0.6035, 3.539e-07, 0.6034, 0.7974, 4.703e-07, 0.6034, 0.7974, 4.703e-07, 0.6034, 0.7974, 4.703e-07, 0.6034, 0.7974, 4.703e-07, 0.6034, 0.7974, 4.703e-07, 0.6034, 0.7974, 4.703e-07, -0.6034, -0.7974, -4.703e-07, -0.6034, -0.7974, -4.703e-07, -0.6034, -0.7974, -4.703e-07, -0.6034, -0.7974, -4.703e-07, -0.6034, -0.7974, -4.703e-07, -0.6034, -0.7974, -4.703e-07, 0.0, 0.0, 1.0, 0.0, 0.0, 1.0, 0.0, 0.0, 1.0, 0.0, 0.0, 1.0, 0.0, 0.0, 1.0, 0.0, 0.0, 1.0, 0.1306, -0.9914, -5.807e-07, -0.6048, -0.7964, -4.648e-07, -0.6048, -0.7964, -4.648e-07, 0.1306, -0.9914, -5.807e-07, -0.6048, -0.7964, -4.648e-07, 0.1305, -0.9915, 2.579e-08, 0.0, 0.0, -1.0, 0.0, 0.0, -1.0, 0.0, 0.0, -1.0, 0.0, 0.0, -1.0, 0.0, 0.0, -1.0, 0.0, 0.0, -1.0, 0.6048, 0.7964, 4.749e-07, -0.1304, 0.9915, -5.656e-11, -0.1306, 0.9914, 5.81e-07, 0.6048, 0.7964, 4.749e-07, -0.1306, 0.9914, 5.81e-07, 0.6048, 0.7964, 4.648e-07, 0.7911, -0.6117, -3.595e-07, 0.7911, -0.6117, -3.595e-07, 0.1306, -0.9914, -5.807e-07, 0.7911, -0.6117, -3.595e-07, 0.1306, -0.9914, -5.807e-07, 0.1305, -0.9915, 2.579e-08, -0.7911, 0.6117, 3.595e-07, -0.7911, 0.6117, 3.595e-07, -0.1306, 0.9914, 5.81e-07, -0.7911, 0.6117, 3.595e-07, -0.1306, 0.9914, 5.81e-07, -0.1304, 0.9915, -5.656e-11, 0.06475, 0.4439, 0.8937, 0.02049, -0.3428, 0.9392, -0.04949, 0.1041, 0.9933, 0.06475, 0.4439, 0.8937, -0.04949, 0.1041, 0.9933, 0.00431, 0.04824, 0.9988, 0.00431, 0.04824, 0.9988, -0.04949, 0.1041, 0.9933, -0.01731, 0.254, 0.967, 0.00431, 0.04824, 0.9988, -0.01731, 0.254, 0.967, -0.01687, -0.4768, 0.8789, -0.01687, -0.4768, 0.8789, -0.01731, 0.254, 0.967, 0.05676, -0.1166, 0.9916, -0.01687, -0.4768, 0.8789, 0.05676, -0.1166, 0.9916, 0.01773, -0.05922, 0.9981, 0.01773, -0.05922, 0.9981, 0.05676, -0.1166, 0.9916, 0.02049, -0.3428, 0.9392, 0.01773, -0.05922, 0.9981, 0.02049, -0.3428, 0.9392, 0.06475, 0.4439, 0.8937, 0.3821, 0.2815, 0.8802, -0.2113, -0.1708, 0.9624, 0.04146, 0.1085, 0.9932, 0.3821, 0.2815, 0.8802, 0.04146, 0.1085, 0.9932, 0.02997, 0.03351, 0.999, 0.02997, 0.03351, 0.999, 0.04146, 0.1085, 0.9932, 0.1924, 0.191, 0.9626, 0.02997, 0.03351, 0.999, 0.1924, 0.191, 0.9626, -0.3823, -0.2816, 0.8801, -0.3823, -0.2816, 0.8801, 0.1924, 0.191, 0.9626, -0.04169, -0.1087, 0.9932, -0.3823, -0.2816, 0.8801, -0.04169, -0.1087, 0.9932, -0.02996, -0.03355, 0.999, -0.02996, -0.03355, 0.999, -0.04169, -0.1087, 0.9932, -0.2113, -0.1708, 0.9624, -0.02996, -0.03355, 0.999, -0.2113, -0.1708, 0.9624, 0.3821, 0.2815, 0.8802, 3.004e-07, -2.454e-07, 1.0, 3.114e-07, -2.454e-07, 1.0, 2.706e-07, -2.454e-07, 1.0, 3.004e-07, -2.454e-07, 1.0, 2.706e-07, -2.454e-07, 1.0, 2.595e-07, -2.454e-07, 1.0, 0.7503, -0.6611, -1.511e-07, 0.7503, -0.6611, -1.537e-07, 0.7503, -0.6611, -1.179e-07, 0.7503, -0.6611, -1.511e-07, 0.7503, -0.6611, -1.179e-07, 0.7503, -0.6611, -1.153e-07, 8.848e-08, 2.341e-07, -1.0, 0.0, 1.227e-07, -1.0, 3.268e-07, 5.343e-07, -1.0, 8.848e-08, 2.341e-07, -1.0, 3.268e-07, 5.343e-07, -1.0, 4.153e-07, 6.457e-07, -1.0, -0.7503, 0.6611, 1.317e-07, -0.7503, 0.6611, 1.295e-07, -0.7503, 0.6611, 1.596e-07, -0.7503, 0.6611, 1.317e-07, -0.7503, 0.6611, 1.596e-07, -0.7503, 0.6611, 1.618e-07, -0.6611, -0.7503, -1.693e-07, -0.6611, -0.7503, -1.238e-07, -0.6611, -0.7503, -1.346e-07, -0.6611, -0.7503, -1.693e-07, -0.6611, -0.7503, -1.346e-07, -0.6611, -0.7503, -1.801e-07, 0.6611, 0.7503, 1.619e-07, 0.6611, 0.7503, 1.801e-07, 0.6611, 0.7503, 1.758e-07, 0.6611, 0.7503, 1.619e-07, 0.6611, 0.7503, 1.758e-07, 0.6611, 0.7503, 1.576e-07, 1.4e-07, -7.607e-07, 1.0, 2.54e-07, -1.38e-06, 1.0, 1.139e-07, -6.188e-07, 1.0, 1.4e-07, -7.607e-07, 1.0, 1.139e-07, -6.188e-07, 1.0, 0.0, 0.0, 1.0, 0.9976, 0.06916, 2.596e-08, 0.6597, 0.7515, 1.618e-07, 0.6597, 0.7515, 1.769e-07, 0.9976, 0.06916, 2.596e-08, 0.6597, 0.7515, 1.769e-07, 0.9976, 0.06967, -1.77e-07, 1.039e-07, 3.445e-07, -1.0, 1.016e-06, 3.411e-07, -1.0, -1.039e-07, 3.452e-07, -1.0, 1.039e-07, 3.445e-07, -1.0, -1.039e-07, 3.452e-07, -1.0, -1.016e-06, 3.486e-07, -1.0, -0.6599, -0.7514, -1.747e-07, -0.9976, -0.06898, -1.87e-08, -0.9976, -0.06898, 1.313e-08, -0.6599, -0.7514, -1.747e-07, -0.9976, -0.06898, 1.313e-08, -0.6599, -0.7514, -1.295e-07, 0.9976, 0.06916, 2.596e-08, 0.9976, 0.06967, -1.77e-07, 0.7571, -0.6533, -1.492e-07, 0.9976, 0.06916, 2.596e-08, 0.7571, -0.6533, -1.492e-07, 0.7571, -0.6533, -1.239e-07, -0.9976, -0.06898, 1.313e-08, -0.9976, -0.06898, -1.87e-08, -0.757, 0.6534, 1.514e-07, -0.9976, -0.06898, 1.313e-08, -0.757, 0.6534, 1.514e-07, -0.757, 0.6534, 1.514e-07, 2.043e-08, 0.0, 1.0, 2.596e-08, 0.0, 1.0, 5.529e-09, 0.0, 1.0, 2.043e-08, 0.0, 1.0, 5.529e-09, 0.0, 1.0, 0.0, 0.0, 1.0, 0.9876, 0.1567, 3.572e-08, 0.9876, 0.1567, 3.642e-08, 0.9876, 0.1567, 2.7e-08, 0.9876, 0.1567, 3.572e-08, 0.9876, 0.1567, 2.7e-08, 0.9876, 0.1567, 2.63e-08, 1.634e-07, 4.209e-07, -1.0, 2.076e-07, 5.269e-07, -1.0, 4.423e-08, 1.351e-07, -1.0, 1.634e-07, 4.209e-07, -1.0, 4.423e-08, 1.351e-07, -1.0, 0.0, 2.907e-08, -1.0, -0.9877, -0.1566, -3.578e-08, -0.9877, -0.1566, -3.641e-08, -0.9877, -0.1566, -2.793e-08, -0.9877, -0.1566, -3.578e-08, -0.9877, -0.1566, -2.793e-08, -0.9877, -0.1566, -2.731e-08, 0.1567, -0.9876, -1.716e-07, 0.1567, -0.9876, -1.713e-07, 0.1567, -0.9876, -1.714e-07, 0.1567, -0.9876, -1.716e-07, 0.1567, -0.9876, -1.714e-07, 0.1567, -0.9876, -1.716e-07, -0.1566, 0.9877, 2.251e-07, -0.1566, 0.9877, 2.251e-07, -0.1566, 0.9877, 2.251e-07, -0.1566, 0.9877, 2.251e-07, -0.1566, 0.9877, 2.251e-07, -0.1566, 0.9877, 2.251e-07, 5.697e-08, 0.0, 1.0, 0.0, 0.0, 1.0, 7.001e-08, 0.0, 1.0, 5.697e-08, 0.0, 1.0, 7.001e-08, 0.0, 1.0, 1.27e-07, 0.0, 1.0, 0.5828, 0.8126, 1.807e-07, -0.1583, 0.9874, 2.265e-07, -0.1583, 0.9874, 2.265e-07, 0.5828, 0.8126, 1.807e-07, -0.1583, 0.9874, 2.265e-07, 0.5828, 0.8126, 1.874e-07, 4.458e-07, 2.96e-07, -1.0, 1.016e-06, 5.372e-07, -1.0, 3.161e-07, 2.412e-07, -1.0, 4.458e-07, 2.96e-07, -1.0, 3.161e-07, 2.412e-07, -1.0, -2.54e-07, 0.0, -1.0, 0.1583, -0.9874, -1.719e-07, -0.5828, -0.8126, -1.417e-07, -0.5825, -0.8129, -1.463e-07, 0.1583, -0.9874, -1.719e-07, -0.5825, -0.8129, -1.463e-07, 0.1583, -0.9874, -1.709e-07, 0.5828, 0.8126, 1.807e-07, 0.5828, 0.8126, 1.874e-07, 0.986, 0.1668, 3.875e-08, 0.5828, 0.8126, 1.807e-07, 0.986, 0.1668, 3.875e-08, 0.986, 0.1668, 2.926e-08, -0.5825, -0.8129, -1.463e-07, -0.5828, -0.8126, -1.417e-07, -0.986, -0.1668, -2.995e-08, -0.5825, -0.8129, -1.463e-07, -0.986, -0.1668, -2.995e-08, -0.986, -0.1668, -3.786e-08, -0.2029, -0.1709, 0.9642, -0.05357, -0.1079, 0.9927, 0.2203, 0.1496, 0.9639, -0.2029, -0.1709, 0.9642, 0.2203, 0.1496, 0.9639, 0.0536, 0.1078, 0.9927, 0.7503, -0.6611, -4.211e-07, 0.7503, -0.6611, -4.225e-07, 0.7503, -0.6611, -3.923e-07, 0.7503, -0.6611, -4.211e-07, 0.7503, -0.6611, -3.923e-07, 0.7503, -0.6611, -3.909e-07, -4.129e-07, 3.46e-07, -1.0, -4.129e-07, 3.46e-07, -1.0, -4.129e-07, 3.46e-07, -1.0, -4.129e-07, 3.46e-07, -1.0, -4.129e-07, 3.46e-07, -1.0, -4.129e-07, 3.46e-07, -1.0, -0.7503, 0.6611, 4.225e-07, -0.7503, 0.6611, 4.225e-07, -0.7503, 0.6611, 4.225e-07, -0.7503, 0.6611, 4.225e-07, -0.7503, 0.6611, 4.225e-07, -0.7503, 0.6611, 4.225e-07, -0.6611, -0.7503, -4.793e-07, -0.6611, -0.7503, -4.408e-07, -0.6611, -0.7503, -4.465e-07, -0.6611, -0.7503, -4.793e-07, -0.6611, -0.7503, -4.465e-07, -0.6611, -0.7503, -4.849e-07, 0.6612, 0.7503, 4.831e-07, 0.6612, 0.7503, 4.702e-07, 0.6612, 0.7503, 4.721e-07, 0.6612, 0.7503, 4.831e-07, 0.6612, 0.7503, 4.721e-07, 0.6612, 0.7503, 4.849e-07, 4.531e-07, 0.0, 1.0, 0.0, 0.0, 1.0, 5.569e-07, 0.0, 1.0, 4.531e-07, 0.0, 1.0, 5.569e-07, 0.0, 1.0, 1.01e-06, 0.0, 1.0, 0.9976, 0.06946, 6.906e-08, 0.6599, 0.7514, 4.859e-07, 0.6599, 0.7514, 4.859e-07, 0.9976, 0.06946, 6.906e-08, 0.6599, 0.7514, 4.859e-07, 0.9976, 0.06975, 5.109e-08, -2.294e-07, 9.736e-07, -1.0, -1.136e-06, 9.831e-07, -1.0, -2.312e-08, 9.714e-07, -1.0, -2.294e-07, 9.736e-07, -1.0, -2.312e-08, 9.714e-07, -1.0, 8.836e-07, 9.618e-07, -1.0, -0.66, -0.7513, -4.84e-07, -0.9976, -0.06975, -5.096e-08, -0.9976, -0.06986, -1.254e-08, -0.66, -0.7513, -4.84e-07, -0.9976, -0.06986, -1.254e-08, -0.66, -0.7513, -4.436e-07, 0.9976, 0.06946, 6.906e-08, 0.9976, 0.06975, 5.109e-08, 0.757, -0.6534, -4.119e-07, 0.9976, 0.06946, 6.906e-08, 0.757, -0.6534, -4.119e-07, 0.757, -0.6534, -3.864e-07, -0.9976, -0.06986, -1.254e-08, -0.9976, -0.06975, -5.096e-08, -0.7571, 0.6533, 4.143e-07, -0.9976, -0.06986, -1.254e-08, -0.7571, 0.6533, 4.143e-07, -0.7571, 0.6533, 4.313e-07, -0.01325, -0.2241, 0.9745, 0.03602, -0.1313, 0.9907, 0.005599, 0.3516, 0.9362, -0.01325, -0.2241, 0.9745, 0.005599, 0.3516, 0.9362, -0.0451, 0.15, 0.9877, 0.9877, 0.1566, 9.998e-08, 0.9877, 0.1566, 1.003e-07, 0.9877, 0.1566, 9.277e-08, 0.9877, 0.1566, 9.998e-08, 0.9877, 0.1566, 9.277e-08, 0.9877, 0.1566, 9.242e-08, -2.322e-07, 1.486e-06, -1.0, -2.322e-07, 1.486e-06, -1.0, -2.322e-07, 1.486e-06, -1.0, -2.322e-07, 1.486e-06, -1.0, -2.322e-07, 1.486e-06, -1.0, -2.322e-07, 1.486e-06, -1.0, -0.9877, -0.1567, -1.015e-07, -0.9877, -0.1567, -1.02e-07, -0.9877, -0.1567, -9.159e-08, -0.9877, -0.1567, -1.015e-07, -0.9877, -0.1567, -9.159e-08, -0.9877, -0.1567, -9.11e-08, 0.1567, -0.9876, -5.81e-07, 0.1567, -0.9876, -5.842e-07, 0.1567, -0.9876, -5.837e-07, 0.1567, -0.9876, -5.81e-07, 0.1567, -0.9876, -5.837e-07, 0.1567, -0.9876, -5.805e-07, -0.1567, 0.9876, 6.321e-07, -0.1567, 0.9876, 6.338e-07, -0.1567, 0.9876, 6.335e-07, -0.1567, 0.9876, 6.321e-07, -0.1567, 0.9876, 6.335e-07, -0.1567, 0.9876, 6.319e-07, 6.61e-07, 0.0, 1.0, 2.02e-06, 0.0, 1.0, 3.491e-07, 0.0, 1.0, 6.61e-07, 0.0, 1.0, 3.491e-07, 0.0, 1.0, -1.01e-06, 0.0, 1.0, 0.5827, 0.8127, 5.148e-07, -0.1586, 0.9873, 6.338e-07, -0.1586, 0.9873, 6.338e-07, 0.5827, 0.8127, 5.148e-07, -0.1586, 0.9873, 6.338e-07, 0.5821, 0.8131, 1.18e-07, -2.248e-07, 1.264e-06, -1.0, -1.894e-07, 1.264e-06, -1.0, -2.329e-07, 1.264e-06, -1.0, -2.248e-07, 1.264e-06, -1.0, -2.329e-07, 1.264e-06, -1.0, -2.682e-07, 1.264e-06, -1.0, 0.1582, -0.9874, -5.811e-07, -0.5822, -0.813, -1.104e-07, -0.5824, -0.8129, -4.841e-07, 0.1582, -0.9874, -5.811e-07, -0.5824, -0.8129, -4.841e-07, 0.1582, -0.9874, -5.811e-07, 0.5827, 0.8127, 5.148e-07, 0.5821, 0.8131, 1.18e-07, 0.986, 0.1667, 1.072e-07, 0.5827, 0.8127, 5.148e-07, 0.986, 0.1667, 1.072e-07, 0.986, 0.1667, 9.657e-08, -0.5824, -0.8129, -4.841e-07, -0.5822, -0.813, -1.104e-07, -0.986, -0.1667, -9.821e-08, -0.5824, -0.8129, -4.841e-07, -0.986, -0.1667, -9.821e-08, -0.986, -0.1667, -1.067e-07, -0.4009, -0.2555, 0.8798, 0.2203, 0.1496, 0.9639, -0.05357, -0.1079, 0.9927, -0.4009, -0.2555, 0.8798, -0.05357, -0.1079, 0.9927, -0.03643, -0.03114, 0.9989, 0.03637, 0.03101, 0.9989, 0.0536, 0.1078, 0.9927, 0.2203, 0.1496, 0.9639, 0.03637, 0.03101, 0.9989, 0.2203, 0.1496, 0.9639, -0.4009, -0.2555, 0.8798, 0.4008, 0.2554, 0.8799, -0.2029, -0.1709, 0.9642, 0.0536, 0.1078, 0.9927, 0.4008, 0.2554, 0.8799, 0.0536, 0.1078, 0.9927, 0.03637, 0.03101, 0.9989, -0.03643, -0.03114, 0.9989, -0.05357, -0.1079, 0.9927, -0.2029, -0.1709, 0.9642, -0.03643, -0.03114, 0.9989, -0.2029, -0.1709, 0.9642, 0.4008, 0.2554, 0.8799, -0.09894, -0.4289, 0.8979, 0.005599, 0.3516, 0.9362, 0.03602, -0.1313, 0.9907, -0.09894, -0.4289, 0.8979, 0.03602, -0.1313, 0.9907, -0.02522, -0.06216, 0.9977, -0.005105, 0.07972, 0.9968, -0.0451, 0.15, 0.9877, 0.005599, 0.3516, 0.9362, -0.005105, 0.07972, 0.9968, 0.005599, 0.3516, 0.9362, -0.09894, -0.4289, 0.8979, 0.03405, 0.4806, 0.8763, -0.01325, -0.2241, 0.9745, -0.0451, 0.15, 0.9877, 0.03405, 0.4806, 0.8763, -0.0451, 0.15, 0.9877, -0.005105, 0.07972, 0.9968, -0.02522, -0.06216, 0.9977, 0.03602, -0.1313, 0.9907, -0.01325, -0.2241, 0.9745, -0.02522, -0.06216, 0.9977, -0.01325, -0.2241, 0.9745, 0.03405, 0.4806, 0.8763])] * 3)])

# ---- objects
ob_xtower = bpy.data.objects.new('Xtower', me_city_mesh01_001)

# ---- transforms, parenting, visibility, modifiers, constraints
ob_xtower.location = (24.58, 45.87, 44.89)
ob_xtower.rotation_euler = (0.0, -0.0, -0.5236)
ob_xtower.scale = (1.0, 1.0, 0.8)
ob_xtower.lineart.crease_threshold = 0.0

# ---- collection membership
col_collection_1.objects.link(ob_xtower)

# ---- scene / render settings (as saved in the file)
scene.frame_start = 1; scene.frame_end = 250; scene.frame_set(1)
scene.render.engine = 'BLENDER_EEVEE_NEXT'
scene.render.resolution_percentage = 50
scene.render.dither_intensity = 0.0
scene.cycles.use_denoising = False
scene.cycles.samples = 128
scene.cycles.sampling_pattern = 'TABULATED_SOBOL'
scene.cycles.light_sampling_threshold = 0.0
scene.cycles.use_adaptive_sampling = False
scene.cycles.use_light_tree = False
scene.cycles.blur_glossy = 0.0
scene.cycles.sample_clamp_indirect = 0.0
scene.view_settings.view_transform = 'Standard'
bpy.context.view_layer.update()

# ---- added for rendering (the .blend has no active camera and no usable light): camera, sun
cam_auto = bpy.data.cameras.new('AutoCamera')
cam_auto.lens = 50.0
cam_auto.sensor_width = 36.0
cam_auto.clip_end = 2007.58
ob_auto_camera = bpy.data.objects.new('AutoCamera', cam_auto)
scene.collection.objects.link(ob_auto_camera)
ob_auto_camera.location = (139.128, -90.8033, 140.78)
ob_auto_camera.rotation_euler = (1.09748, -7.21219e-08, 0.694738)
scene.camera = ob_auto_camera
light_auto_sun = bpy.data.lights.new('AutoSun', 'SUN')
light_auto_sun.energy = 3.0
light_auto_sun.angle = 0.0523599
ob_auto_sun = bpy.data.objects.new('AutoSun', light_auto_sun)
scene.collection.objects.link(ob_auto_sun)
ob_auto_sun.rotation_euler = (0.872665, 0.174533, 0.523599)
bpy.context.view_layer.update()

